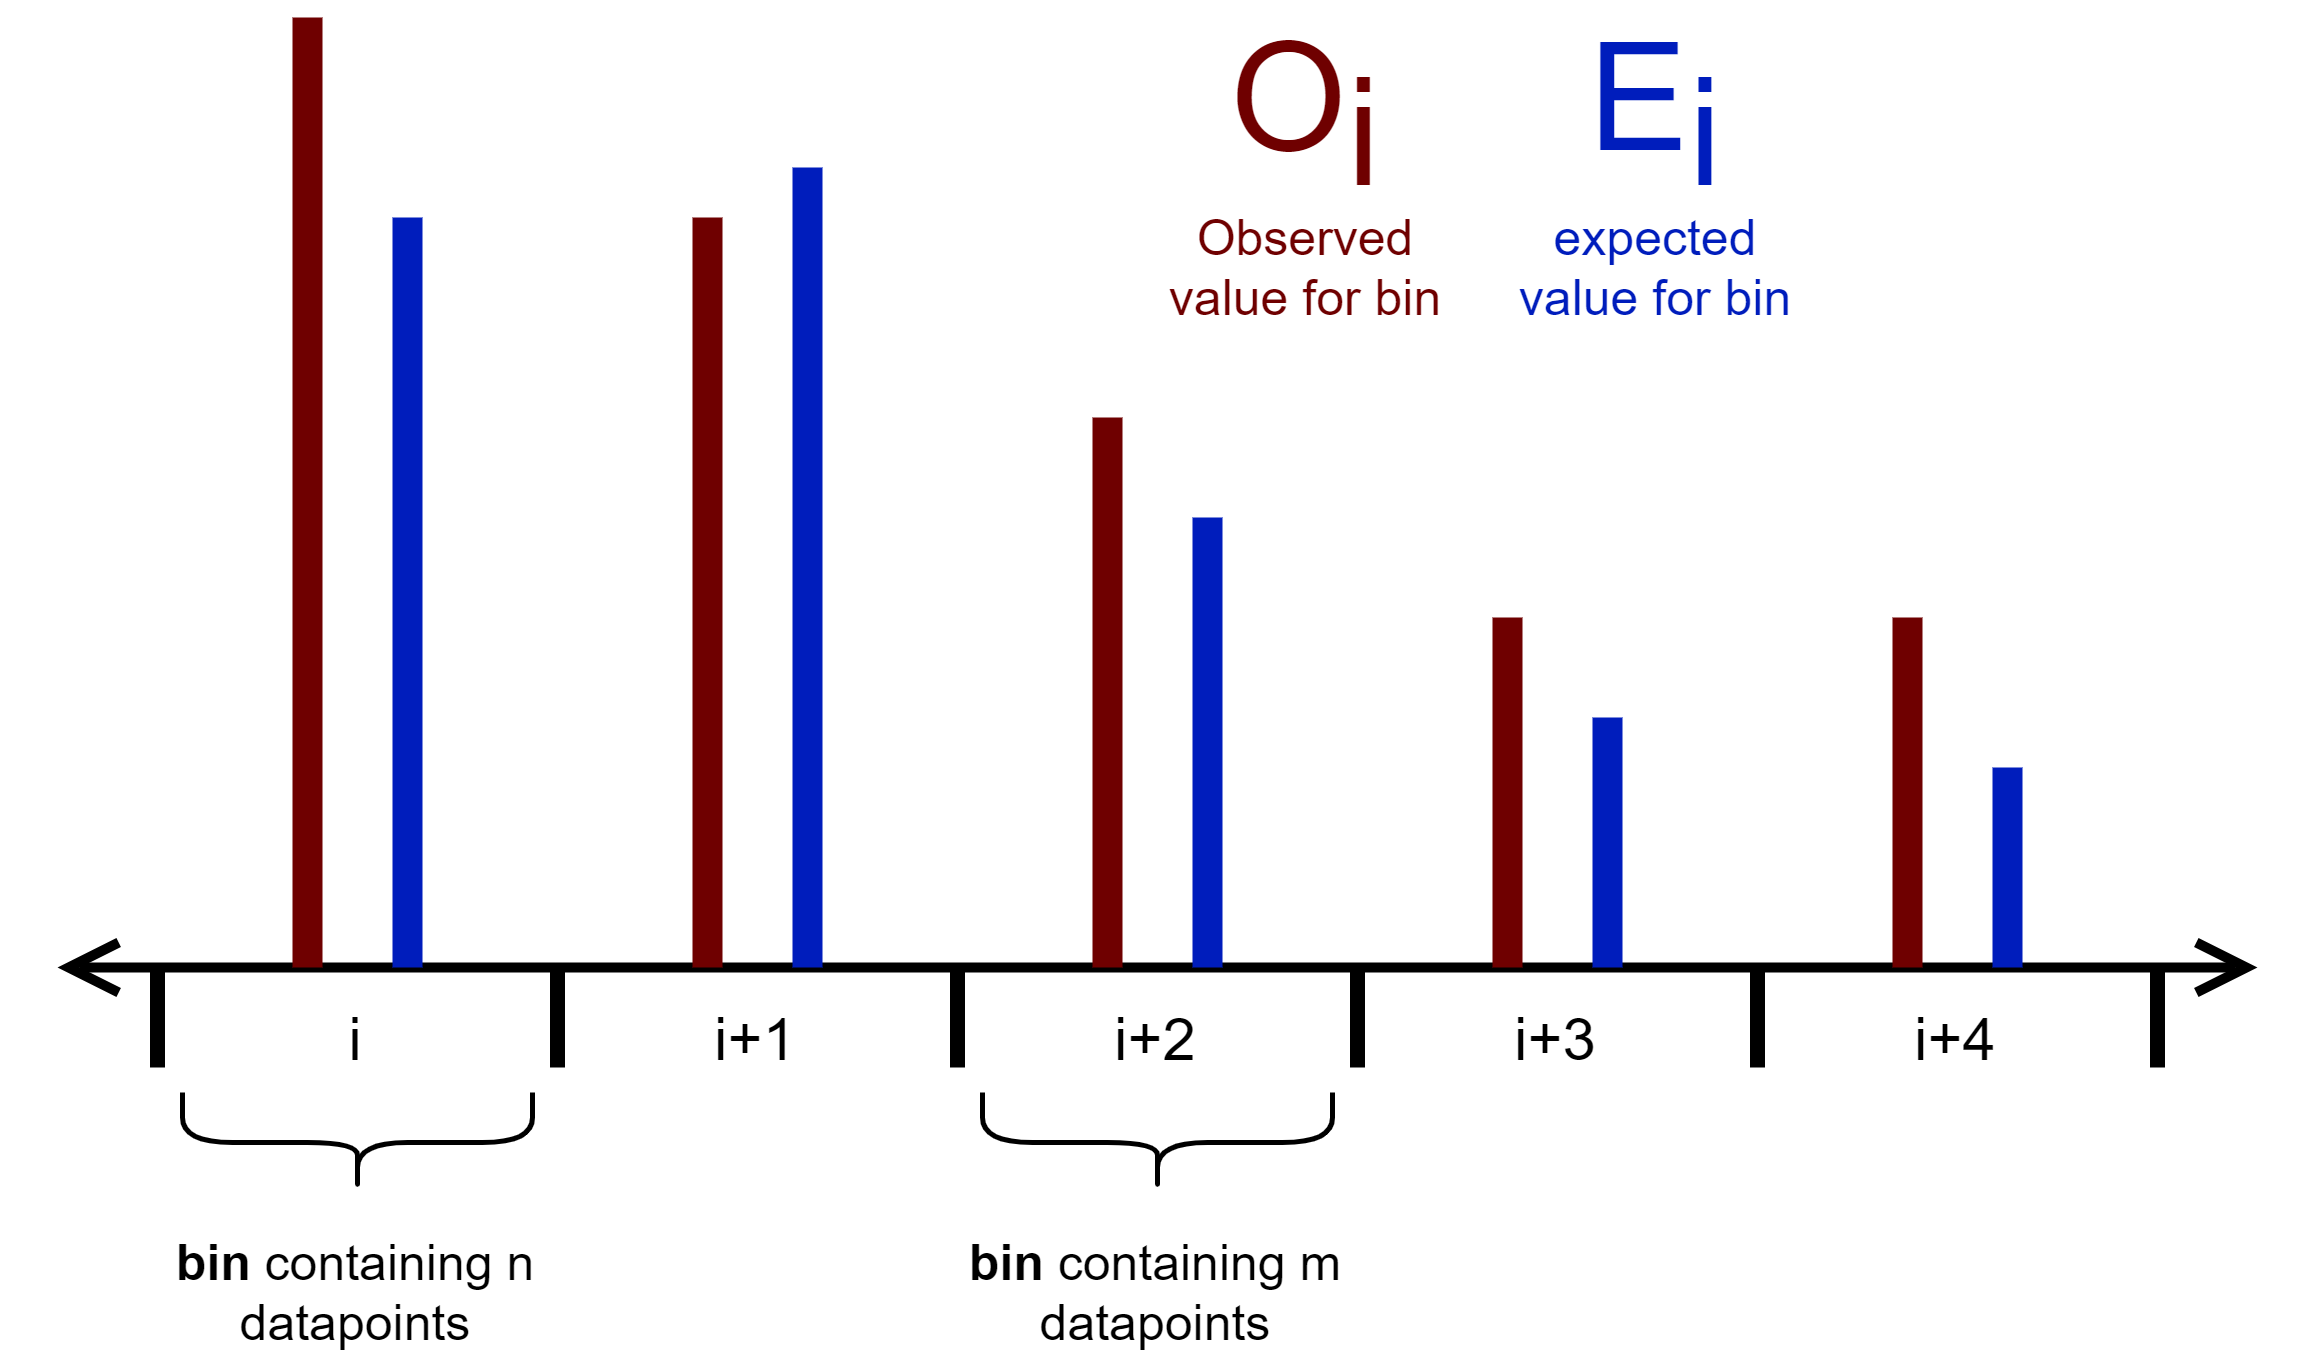

The diagram above was exported from draw.io. Its source (the exported page's mxGraphModel, read from the mxfile embedded in the PNG):
<mxGraphModel dx="1108" dy="929" grid="1" gridSize="10" guides="1" tooltips="1" connect="1" arrows="1" fold="1" page="1" pageScale="1" pageWidth="850" pageHeight="1100" math="0" shadow="0">
  <root>
    <mxCell id="0" />
    <mxCell id="1" parent="0" />
    <mxCell id="2" value="" style="endArrow=open;html=1;strokeWidth=2;endFill=0;startArrow=open;startFill=0;endSize=8;startSize=8;" parent="1" edge="1">
      <mxGeometry width="50" height="50" relative="1" as="geometry">
        <mxPoint x="20" y="200" as="sourcePoint" />
        <mxPoint x="460" y="200" as="targetPoint" />
      </mxGeometry>
    </mxCell>
    <mxCell id="3" value="" style="endArrow=none;html=1;strokeWidth=6;fillColor=#a20025;strokeColor=#6F0000;" parent="1" edge="1">
      <mxGeometry width="50" height="50" relative="1" as="geometry">
        <mxPoint x="70" y="200" as="sourcePoint" />
        <mxPoint x="70" y="10" as="targetPoint" />
      </mxGeometry>
    </mxCell>
    <mxCell id="5" value="" style="endArrow=none;html=1;strokeWidth=6;fillColor=#a20025;strokeColor=#6F0000;" parent="1" edge="1">
      <mxGeometry width="50" height="50" relative="1" as="geometry">
        <mxPoint x="150" y="200" as="sourcePoint" />
        <mxPoint x="150" y="50" as="targetPoint" />
      </mxGeometry>
    </mxCell>
    <mxCell id="7" value="" style="endArrow=none;html=1;strokeWidth=6;fillColor=#a20025;strokeColor=#6F0000;" parent="1" edge="1">
      <mxGeometry width="50" height="50" relative="1" as="geometry">
        <mxPoint x="230" y="200" as="sourcePoint" />
        <mxPoint x="230" y="90" as="targetPoint" />
      </mxGeometry>
    </mxCell>
    <mxCell id="11" value="" style="endArrow=none;html=1;strokeWidth=3;" parent="1" edge="1">
      <mxGeometry width="50" height="50" relative="1" as="geometry">
        <mxPoint x="120" y="220" as="sourcePoint" />
        <mxPoint x="120" y="200" as="targetPoint" />
      </mxGeometry>
    </mxCell>
    <mxCell id="12" value="" style="endArrow=none;html=1;strokeWidth=3;" parent="1" edge="1">
      <mxGeometry width="50" height="50" relative="1" as="geometry">
        <mxPoint x="200" y="220" as="sourcePoint" />
        <mxPoint x="200" y="200" as="targetPoint" />
      </mxGeometry>
    </mxCell>
    <mxCell id="13" value="" style="endArrow=none;html=1;strokeWidth=3;" parent="1" edge="1">
      <mxGeometry width="50" height="50" relative="1" as="geometry">
        <mxPoint x="280" y="220" as="sourcePoint" />
        <mxPoint x="280" y="200" as="targetPoint" />
      </mxGeometry>
    </mxCell>
    <mxCell id="14" value="" style="endArrow=none;html=1;strokeWidth=3;" parent="1" edge="1">
      <mxGeometry width="50" height="50" relative="1" as="geometry">
        <mxPoint x="360" y="220" as="sourcePoint" />
        <mxPoint x="360" y="200" as="targetPoint" />
      </mxGeometry>
    </mxCell>
    <mxCell id="15" value="" style="endArrow=none;html=1;strokeWidth=3;" parent="1" edge="1">
      <mxGeometry width="50" height="50" relative="1" as="geometry">
        <mxPoint x="440" y="220" as="sourcePoint" />
        <mxPoint x="440" y="200" as="targetPoint" />
      </mxGeometry>
    </mxCell>
    <mxCell id="16" value="" style="endArrow=none;html=1;strokeWidth=3;" parent="1" edge="1">
      <mxGeometry width="50" height="50" relative="1" as="geometry">
        <mxPoint x="40" y="220" as="sourcePoint" />
        <mxPoint x="40" y="200" as="targetPoint" />
      </mxGeometry>
    </mxCell>
    <mxCell id="17" value="" style="shape=curlyBracket;whiteSpace=wrap;html=1;rounded=1;flipH=1;rotation=90;" parent="1" vertex="1">
      <mxGeometry x="70" y="200" width="20" height="70" as="geometry" />
    </mxCell>
    <mxCell id="18" value="&lt;b style=&quot;font-size: 10px&quot;&gt;bin &lt;/b&gt;containing n datapoints" style="text;html=1;strokeColor=none;fillColor=none;align=center;verticalAlign=middle;whiteSpace=wrap;rounded=0;fontSize=10;" parent="1" vertex="1">
      <mxGeometry x="35" y="250" width="90" height="30" as="geometry" />
    </mxCell>
    <mxCell id="19" value="" style="endArrow=none;html=1;strokeWidth=6;fillColor=#0050ef;strokeColor=#001DBC;" parent="1" edge="1">
      <mxGeometry width="50" height="50" relative="1" as="geometry">
        <mxPoint x="90" y="200" as="sourcePoint" />
        <mxPoint x="90" y="50" as="targetPoint" />
      </mxGeometry>
    </mxCell>
    <mxCell id="20" value="" style="endArrow=none;html=1;strokeWidth=6;fillColor=#0050ef;strokeColor=#001DBC;" parent="1" edge="1">
      <mxGeometry width="50" height="50" relative="1" as="geometry">
        <mxPoint x="170" y="200" as="sourcePoint" />
        <mxPoint x="170" y="40" as="targetPoint" />
      </mxGeometry>
    </mxCell>
    <mxCell id="21" value="" style="endArrow=none;html=1;strokeWidth=6;fillColor=#0050ef;strokeColor=#001DBC;" parent="1" edge="1">
      <mxGeometry width="50" height="50" relative="1" as="geometry">
        <mxPoint x="250" y="200" as="sourcePoint" />
        <mxPoint x="250" y="110" as="targetPoint" />
      </mxGeometry>
    </mxCell>
    <mxCell id="24" value="" style="endArrow=none;html=1;strokeWidth=6;fillColor=#0050ef;strokeColor=#001DBC;" parent="1" edge="1">
      <mxGeometry width="50" height="50" relative="1" as="geometry">
        <mxPoint x="410" y="200" as="sourcePoint" />
        <mxPoint x="410" y="160" as="targetPoint" />
      </mxGeometry>
    </mxCell>
    <mxCell id="25" value="" style="endArrow=none;html=1;strokeWidth=6;fillColor=#a20025;strokeColor=#6F0000;" parent="1" edge="1">
      <mxGeometry width="50" height="50" relative="1" as="geometry">
        <mxPoint x="390" y="200" as="sourcePoint" />
        <mxPoint x="390" y="130" as="targetPoint" />
      </mxGeometry>
    </mxCell>
    <mxCell id="26" value="" style="endArrow=none;html=1;strokeWidth=6;fillColor=#0050ef;strokeColor=#001DBC;" parent="1" edge="1">
      <mxGeometry width="50" height="50" relative="1" as="geometry">
        <mxPoint x="330" y="200" as="sourcePoint" />
        <mxPoint x="330" y="150" as="targetPoint" />
      </mxGeometry>
    </mxCell>
    <mxCell id="27" value="" style="endArrow=none;html=1;strokeWidth=6;fillColor=#a20025;strokeColor=#6F0000;" parent="1" edge="1">
      <mxGeometry width="50" height="50" relative="1" as="geometry">
        <mxPoint x="310" y="200" as="sourcePoint" />
        <mxPoint x="310" y="130" as="targetPoint" />
      </mxGeometry>
    </mxCell>
    <mxCell id="28" value="i" style="text;html=1;strokeColor=none;fillColor=none;align=center;verticalAlign=middle;whiteSpace=wrap;rounded=0;" parent="1" vertex="1">
      <mxGeometry x="50" y="200" width="60" height="30" as="geometry" />
    </mxCell>
    <mxCell id="29" value="E&lt;sub style=&quot;font-size: 30px;&quot;&gt;i&lt;/sub&gt;" style="text;html=1;strokeColor=none;fillColor=none;align=center;verticalAlign=middle;whiteSpace=wrap;rounded=0;fontColor=#001DBC;fontSize=30;" parent="1" vertex="1">
      <mxGeometry x="330" y="20" width="20" height="20" as="geometry" />
    </mxCell>
    <mxCell id="30" value="O&lt;sub style=&quot;font-size: 30px;&quot;&gt;i&lt;/sub&gt;" style="text;html=1;strokeColor=none;fillColor=none;align=center;verticalAlign=middle;whiteSpace=wrap;rounded=0;fontColor=#6F0000;fontSize=30;" parent="1" vertex="1">
      <mxGeometry x="260" y="20" width="20" height="20" as="geometry" />
    </mxCell>
    <mxCell id="31" value="i+1" style="text;html=1;strokeColor=none;fillColor=none;align=center;verticalAlign=middle;whiteSpace=wrap;rounded=0;" parent="1" vertex="1">
      <mxGeometry x="130" y="200" width="60" height="30" as="geometry" />
    </mxCell>
    <mxCell id="32" value="i+2" style="text;html=1;strokeColor=none;fillColor=none;align=center;verticalAlign=middle;whiteSpace=wrap;rounded=0;" parent="1" vertex="1">
      <mxGeometry x="210" y="200" width="60" height="30" as="geometry" />
    </mxCell>
    <mxCell id="33" value="i+3" style="text;html=1;strokeColor=none;fillColor=none;align=center;verticalAlign=middle;whiteSpace=wrap;rounded=0;" parent="1" vertex="1">
      <mxGeometry x="290" y="200" width="60" height="30" as="geometry" />
    </mxCell>
    <mxCell id="34" value="i+4" style="text;html=1;strokeColor=none;fillColor=none;align=center;verticalAlign=middle;whiteSpace=wrap;rounded=0;" parent="1" vertex="1">
      <mxGeometry x="370" y="200" width="60" height="30" as="geometry" />
    </mxCell>
    <mxCell id="36" value="expected value for bin" style="text;html=1;strokeColor=none;fillColor=none;align=center;verticalAlign=middle;whiteSpace=wrap;rounded=0;fontColor=#001DBC;fontSize=10;" parent="1" vertex="1">
      <mxGeometry x="310" y="50" width="60" height="20" as="geometry" />
    </mxCell>
    <mxCell id="37" value="Observed value for bin" style="text;html=1;strokeColor=none;fillColor=none;align=center;verticalAlign=middle;whiteSpace=wrap;rounded=0;fontColor=#6F0000;fontSize=10;" parent="1" vertex="1">
      <mxGeometry x="240" y="50" width="60" height="20" as="geometry" />
    </mxCell>
    <mxCell id="40" value="" style="shape=curlyBracket;whiteSpace=wrap;html=1;rounded=1;flipH=1;rotation=90;" parent="1" vertex="1">
      <mxGeometry x="230" y="200" width="20" height="70" as="geometry" />
    </mxCell>
    <mxCell id="41" value="&lt;b style=&quot;font-size: 10px&quot;&gt;bin &lt;/b&gt;containing m datapoints" style="text;html=1;strokeColor=none;fillColor=none;align=center;verticalAlign=middle;whiteSpace=wrap;rounded=0;fontSize=10;" parent="1" vertex="1">
      <mxGeometry x="195" y="250" width="90" height="30" as="geometry" />
    </mxCell>
  </root>
</mxGraphModel>